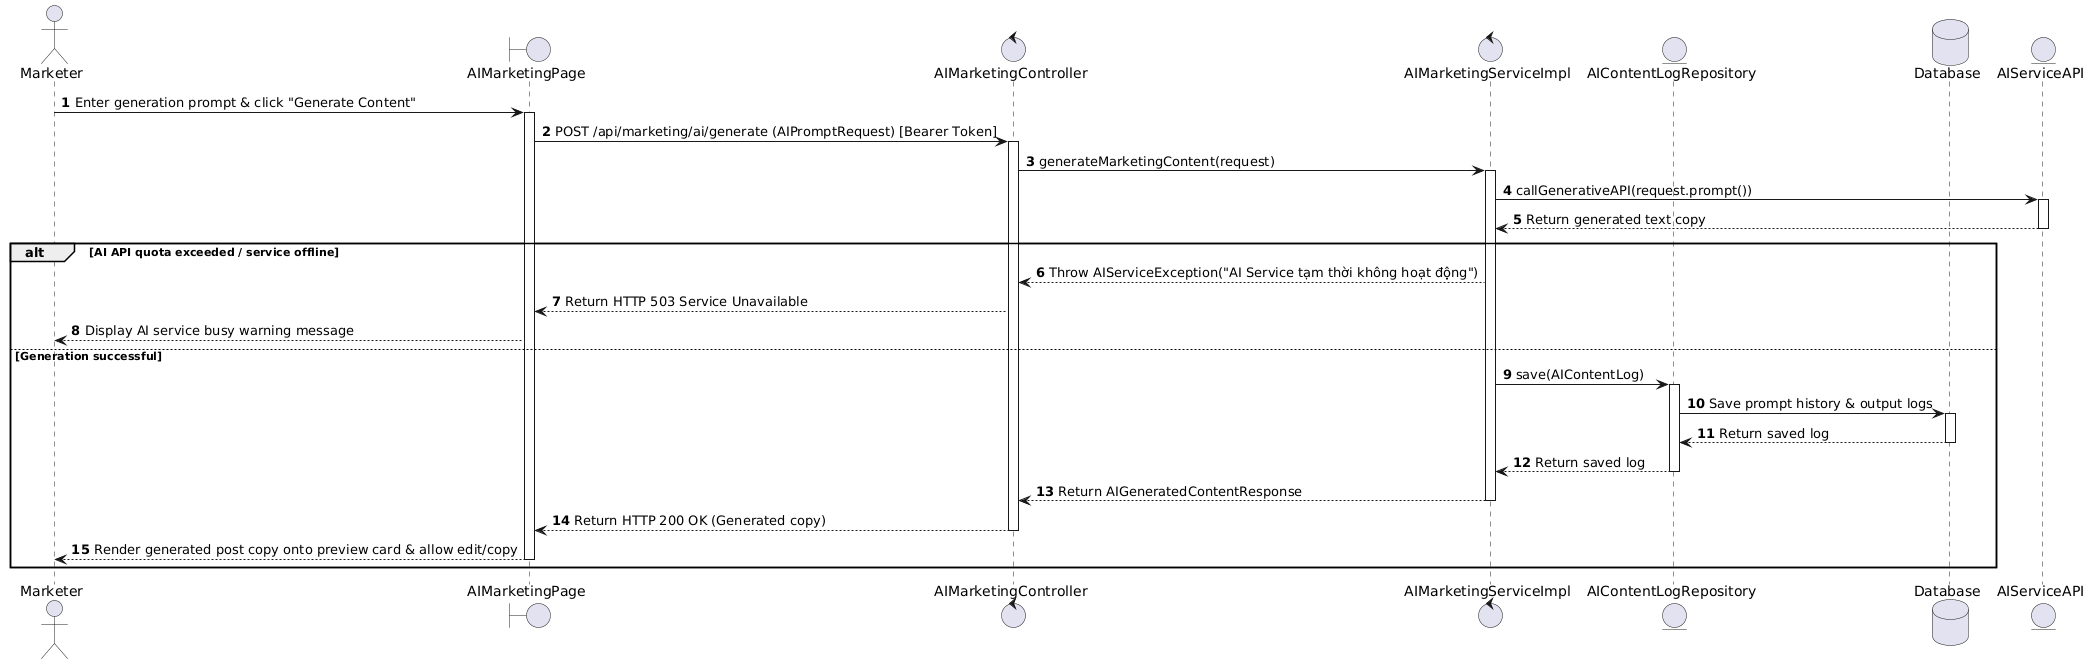

The diagram above was rendered by PlantUML. Its source (embedded in the PNG):
@startuml
actor Marketer
boundary "AIMarketingPage" as Page
control "AIMarketingController" as Controller
control "AIMarketingServiceImpl" as Service
entity "AIContentLogRepository" as LogRepo
database "Database" as Database
entity "AIServiceAPI" as AIService

autonumber

Marketer -> Page : Enter generation prompt & click "Generate Content"
activate Page

Page -> Controller : POST /api/marketing/ai/generate (AIPromptRequest) [Bearer Token]
activate Controller

Controller -> Service : generateMarketingContent(request)
activate Service

Service -> AIService : callGenerativeAPI(request.prompt())
activate AIService
AIService --> Service : Return generated text copy
deactivate AIService

alt AI API quota exceeded / service offline
    Service --> Controller : Throw AIServiceException("AI Service tạm thời không hoạt động")
    Controller --> Page : Return HTTP 503 Service Unavailable
    Page --> Marketer : Display AI service busy warning message
else Generation successful
    Service -> LogRepo : save(AIContentLog)
    activate LogRepo
    LogRepo -> Database : Save prompt history & output logs
    activate Database
    Database --> LogRepo : Return saved log
    deactivate Database
    LogRepo --> Service : Return saved log
    deactivate LogRepo

    Service --> Controller : Return AIGeneratedContentResponse
    deactivate Service

    Controller --> Page : Return HTTP 200 OK (Generated copy)
    deactivate Controller

    Page --> Marketer : Render generated post copy onto preview card & allow edit/copy
    deactivate Page
end
@endum